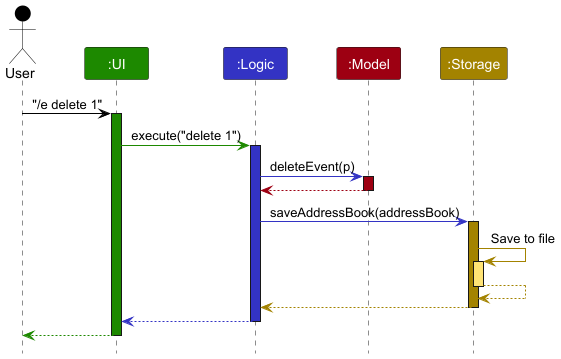

The diagram above was rendered by PlantUML. Its source (embedded in the PNG):
@startuml
!include style.puml
skinparam ArrowFontStyle plain

Actor User as user USER_COLOR
Participant ":UI" as ui UI_COLOR
Participant ":Logic" as logic LOGIC_COLOR
Participant ":Model" as model MODEL_COLOR
Participant ":Storage" as storage STORAGE_COLOR

user -[USER_COLOR]> ui : "/e delete 1"
activate ui UI_COLOR

ui -[UI_COLOR]> logic : execute("delete 1")
activate logic LOGIC_COLOR

logic -[LOGIC_COLOR]> model : deleteEvent(p)
activate model MODEL_COLOR

model -[MODEL_COLOR]-> logic
deactivate model

logic -[LOGIC_COLOR]> storage : saveAddressBook(addressBook)
activate storage STORAGE_COLOR

storage -[STORAGE_COLOR]> storage : Save to file
activate storage STORAGE_COLOR_T1
storage --[STORAGE_COLOR]> storage
deactivate storage

storage --[STORAGE_COLOR]> logic
deactivate storage

logic --[LOGIC_COLOR]> ui
deactivate logic

ui--[UI_COLOR]> user
deactivate ui
@enduml